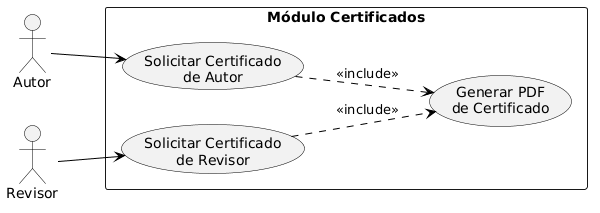

The diagram above was rendered by PlantUML. Its source (embedded in the PNG):
@startuml
left to right direction
skinparam usecase {
  BackgroundColor #F2F2F2
  BorderColor black
}
skinparam actor {
  BorderColor black
}
skinparam ArrowColor black
skinparam shadowing false

actor Autor
actor Revisor

rectangle "Módulo Certificados" {
  usecase "Solicitar Certificado\nde Autor" as UC1
  usecase "Solicitar Certificado\nde Revisor" as UC2
  usecase "Generar PDF\nde Certificado" as UC3
  UC1 ..> UC3 : <<include>>
  UC2 ..> UC3 : <<include>>
}

Autor --> UC1
Revisor --> UC2
@enduml